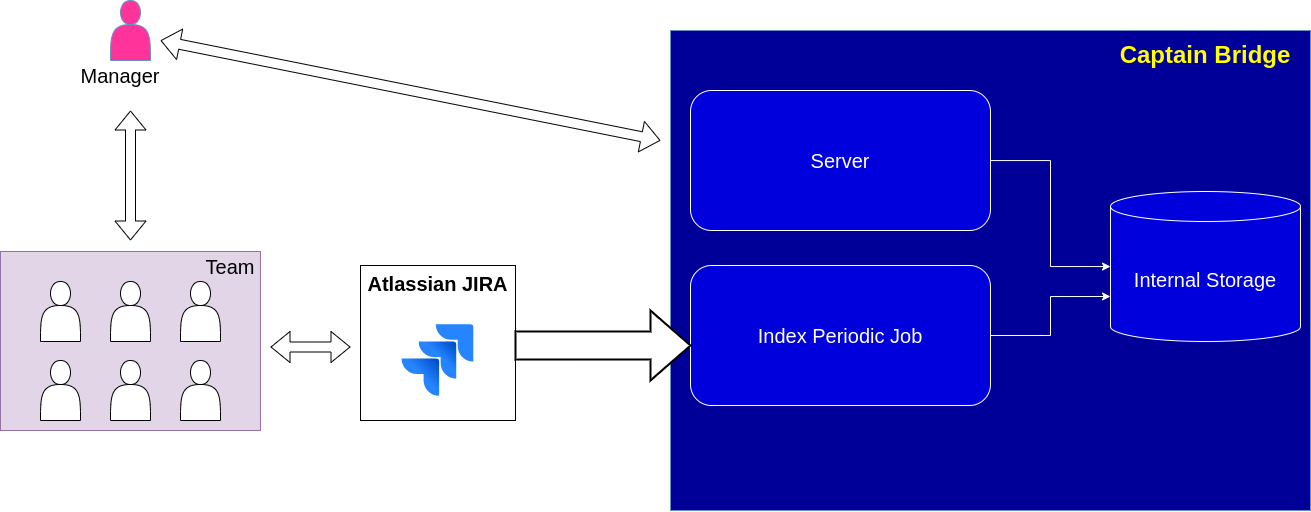

The diagram above was exported from draw.io. Its source (the exported page's mxGraphModel, read from the mxfile embedded in the PNG):
<mxGraphModel dx="2422" dy="951" grid="1" gridSize="10" guides="1" tooltips="1" connect="1" arrows="1" fold="1" page="1" pageScale="1" pageWidth="827" pageHeight="1169" math="0" shadow="0">
  <root>
    <mxCell id="0" />
    <mxCell id="1" parent="0" />
    <mxCell id="QE3bn2jYNVTKnfU2roEE-16" value="" style="rounded=0;whiteSpace=wrap;html=1;fillColor=#e1d5e7;strokeColor=#9673a6;" parent="1" vertex="1">
      <mxGeometry x="-670" y="401" width="260" height="179" as="geometry" />
    </mxCell>
    <mxCell id="IeSUwaB9jIrNO8kcGbB0-12" value="" style="rounded=0;whiteSpace=wrap;html=1;fillColor=#000098;strokeColor=#6c8ebf;" parent="1" vertex="1">
      <mxGeometry y="180" width="640" height="480" as="geometry" />
    </mxCell>
    <mxCell id="IeSUwaB9jIrNO8kcGbB0-4" style="edgeStyle=orthogonalEdgeStyle;rounded=0;orthogonalLoop=1;jettySize=auto;html=1;fontColor=#FFFFFF;strokeColor=#FFFFFF;" parent="1" source="IeSUwaB9jIrNO8kcGbB0-2" target="IeSUwaB9jIrNO8kcGbB0-3" edge="1">
      <mxGeometry relative="1" as="geometry" />
    </mxCell>
    <mxCell id="IeSUwaB9jIrNO8kcGbB0-2" value="&lt;font style=&quot;font-size: 20px;&quot; color=&quot;#ffffff&quot;&gt;Server&lt;/font&gt;" style="rounded=1;whiteSpace=wrap;html=1;fillColor=#0000DD;strokeColor=#FFFFFF;" parent="1" vertex="1">
      <mxGeometry x="20" y="240" width="300" height="140" as="geometry" />
    </mxCell>
    <mxCell id="IeSUwaB9jIrNO8kcGbB0-3" value="Internal Storage" style="shape=cylinder3;whiteSpace=wrap;html=1;boundedLbl=1;backgroundOutline=1;size=15;fillColor=#0000DD;strokeColor=#FFFFFF;fontSize=20;fontColor=#FFFFFF;" parent="1" vertex="1">
      <mxGeometry x="440" y="341" width="190" height="150" as="geometry" />
    </mxCell>
    <mxCell id="IeSUwaB9jIrNO8kcGbB0-8" style="edgeStyle=orthogonalEdgeStyle;rounded=0;orthogonalLoop=1;jettySize=auto;html=1;strokeColor=#FFFFFF;entryX=0;entryY=0;entryDx=0;entryDy=105;entryPerimeter=0;" parent="1" source="IeSUwaB9jIrNO8kcGbB0-7" edge="1" target="IeSUwaB9jIrNO8kcGbB0-3">
      <mxGeometry relative="1" as="geometry">
        <mxPoint x="430" y="510" as="targetPoint" />
      </mxGeometry>
    </mxCell>
    <mxCell id="IeSUwaB9jIrNO8kcGbB0-7" value="&lt;div&gt;Index Periodic Job&lt;/div&gt;" style="rounded=1;whiteSpace=wrap;html=1;fillColor=#0000DD;strokeColor=#FFFFFF;fontSize=20;gradientColor=none;fontColor=#FFFFFF;" parent="1" vertex="1">
      <mxGeometry x="20" y="415" width="300" height="140" as="geometry" />
    </mxCell>
    <mxCell id="IeSUwaB9jIrNO8kcGbB0-15" value="&lt;font color=&quot;#ffff00&quot; style=&quot;font-size: 24px;&quot;&gt;&lt;b style=&quot;&quot;&gt;Captain Bridge&lt;/b&gt;&lt;/font&gt;" style="text;html=1;align=center;verticalAlign=middle;whiteSpace=wrap;rounded=0;" parent="1" vertex="1">
      <mxGeometry x="430" y="180" width="210" height="50" as="geometry" />
    </mxCell>
    <mxCell id="IeSUwaB9jIrNO8kcGbB0-19" value="&lt;font style=&quot;font-size: 20px;&quot;&gt;&lt;b&gt;Atlassian JIRA&lt;/b&gt;&lt;/font&gt;" style="whiteSpace=wrap;html=1;aspect=fixed;verticalAlign=top;" parent="1" vertex="1">
      <mxGeometry x="-310" y="415" width="155" height="155" as="geometry" />
    </mxCell>
    <mxCell id="IeSUwaB9jIrNO8kcGbB0-20" value="" style="shape=actor;whiteSpace=wrap;html=1;fillColor=#FF3399;strokeColor=#6c8ebf;" parent="1" vertex="1">
      <mxGeometry x="-560" y="150" width="40" height="60" as="geometry" />
    </mxCell>
    <mxCell id="IeSUwaB9jIrNO8kcGbB0-22" value="&lt;font&gt;Manager&lt;/font&gt;" style="text;html=1;align=center;verticalAlign=middle;whiteSpace=wrap;rounded=0;fontSize=20;" parent="1" vertex="1">
      <mxGeometry x="-580" y="210" width="60" height="30" as="geometry" />
    </mxCell>
    <mxCell id="QE3bn2jYNVTKnfU2roEE-5" value="" style="shape=actor;whiteSpace=wrap;html=1;" parent="1" vertex="1">
      <mxGeometry x="-630" y="431" width="40" height="60" as="geometry" />
    </mxCell>
    <mxCell id="QE3bn2jYNVTKnfU2roEE-6" value="" style="shape=actor;whiteSpace=wrap;html=1;" parent="1" vertex="1">
      <mxGeometry x="-560" y="431" width="40" height="60" as="geometry" />
    </mxCell>
    <mxCell id="QE3bn2jYNVTKnfU2roEE-7" value="" style="shape=actor;whiteSpace=wrap;html=1;" parent="1" vertex="1">
      <mxGeometry x="-490" y="431" width="40" height="60" as="geometry" />
    </mxCell>
    <mxCell id="QE3bn2jYNVTKnfU2roEE-8" value="" style="shape=actor;whiteSpace=wrap;html=1;" parent="1" vertex="1">
      <mxGeometry x="-630" y="510" width="40" height="60" as="geometry" />
    </mxCell>
    <mxCell id="QE3bn2jYNVTKnfU2roEE-9" value="" style="shape=actor;whiteSpace=wrap;html=1;" parent="1" vertex="1">
      <mxGeometry x="-560" y="510" width="40" height="60" as="geometry" />
    </mxCell>
    <mxCell id="QE3bn2jYNVTKnfU2roEE-10" value="" style="shape=actor;whiteSpace=wrap;html=1;" parent="1" vertex="1">
      <mxGeometry x="-490" y="510" width="40" height="60" as="geometry" />
    </mxCell>
    <mxCell id="QE3bn2jYNVTKnfU2roEE-11" value="" style="image;html=1;image=img/lib/atlassian/Jira_Logo.svg;" parent="1" vertex="1">
      <mxGeometry x="-268.5" y="474" width="72" height="72" as="geometry" />
    </mxCell>
    <mxCell id="QE3bn2jYNVTKnfU2roEE-15" value="" style="verticalLabelPosition=bottom;verticalAlign=top;html=1;strokeWidth=2;shape=mxgraph.arrows2.arrow;dy=0.6;dx=40;notch=0;" parent="1" vertex="1">
      <mxGeometry x="-155" y="460" width="175" height="70" as="geometry" />
    </mxCell>
    <mxCell id="QE3bn2jYNVTKnfU2roEE-17" value="&lt;font style=&quot;font-size: 20px;&quot;&gt;Team&lt;/font&gt;" style="text;html=1;align=center;verticalAlign=middle;whiteSpace=wrap;rounded=0;" parent="1" vertex="1">
      <mxGeometry x="-470" y="401" width="60" height="30" as="geometry" />
    </mxCell>
    <mxCell id="QE3bn2jYNVTKnfU2roEE-19" value="" style="shape=flexArrow;endArrow=classic;startArrow=classic;html=1;rounded=0;" parent="1" edge="1">
      <mxGeometry width="100" height="100" relative="1" as="geometry">
        <mxPoint x="-400" y="496.5" as="sourcePoint" />
        <mxPoint x="-320" y="496.5" as="targetPoint" />
      </mxGeometry>
    </mxCell>
    <mxCell id="QE3bn2jYNVTKnfU2roEE-20" value="" style="shape=flexArrow;endArrow=classic;startArrow=classic;html=1;rounded=0;" parent="1" edge="1">
      <mxGeometry width="100" height="100" relative="1" as="geometry">
        <mxPoint x="-510" y="190" as="sourcePoint" />
        <mxPoint x="-10" y="290" as="targetPoint" />
      </mxGeometry>
    </mxCell>
    <mxCell id="QE3bn2jYNVTKnfU2roEE-21" value="" style="shape=flexArrow;endArrow=classic;startArrow=classic;html=1;rounded=0;" parent="1" edge="1">
      <mxGeometry width="100" height="100" relative="1" as="geometry">
        <mxPoint x="-540" y="390" as="sourcePoint" />
        <mxPoint x="-540" y="260" as="targetPoint" />
      </mxGeometry>
    </mxCell>
  </root>
</mxGraphModel>